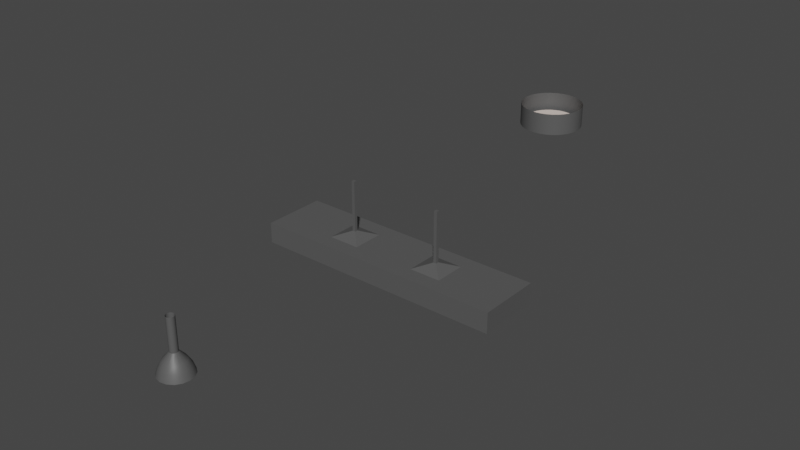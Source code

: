 # Source: fixtures.blend  (saved by Blender 3.4.6; exported with 4.5.12 LTS)
import bpy
from mathutils import Matrix  # noqa: F401  (used for matrix-valued properties, if any)

bpy.ops.wm.read_factory_settings(use_empty=True)
scene = bpy.context.scene
scene.name = 'Scene'

# ---- collections
col_collection = bpy.data.collections.new('Collection'); scene.collection.children.link(col_collection)

# ---- materials (node trees are filled in below, after node groups)
mat_base = bpy.data.materials.new('Base')
mat_base.use_transparent_shadow = False
mat_light = bpy.data.materials.new('Light')
mat_light.use_transparent_shadow = False

# ---- node groups
ng_auto_smooth = bpy.data.node_groups.new('Auto Smooth', 'GeometryNodeTree')
_s = ng_auto_smooth.interface.new_socket(name='Geometry', in_out='OUTPUT', socket_type='NodeSocketGeometry')
_s = ng_auto_smooth.interface.new_socket(name='Geometry', in_out='INPUT', socket_type='NodeSocketGeometry')
_s = ng_auto_smooth.interface.new_socket(name='Angle', in_out='INPUT', socket_type='NodeSocketFloat')
_s.subtype = 'ANGLE'
_s.min_value = 0.0
_s.max_value = 3.142
ng_auto_smooth.is_modifier = True
_N = ng_auto_smooth.nodes; _L = ng_auto_smooth.links
n0 = _N.new('NodeGroupOutput'); n0.name = 'Group Output'; n0.location = (480, -100)
n1 = _N.new('NodeGroupInput'); n1.name = 'Group Input'; n1.location = (-420, -300)
n2 = _N.new('NodeGroupInput'); n2.name = 'Group Input.001'; n2.location = (-60, -100)
n3 = _N.new('GeometryNodeSetShadeSmooth'); n3.name = 'Set Shade Smooth'; n3.location = (120, -100)
n3.domain = 'EDGE'
n4 = _N.new('GeometryNodeSetShadeSmooth'); n4.name = 'Set Shade Smooth.001'; n4.location = (300, -100)
n5 = _N.new('GeometryNodeInputMeshEdgeAngle'); n5.name = 'Edge Angle'; n5.location = (-420, -220)
n6 = _N.new('GeometryNodeInputEdgeSmooth'); n6.name = 'Is Edge Smooth'; n6.location = (-60, -160)
n7 = _N.new('GeometryNodeInputShadeSmooth'); n7.name = 'Is Face Smooth'; n7.location = (-240, -340)
n8 = _N.new('FunctionNodeBooleanMath'); n8.name = 'Boolean Math'; n8.location = (-60, -220)
n9 = _N.new('FunctionNodeCompare'); n9.name = 'Compare'; n9.location = (-240, -180)
n9.operation = 'LESS_EQUAL'
_L.new(n5.outputs[0], n9.inputs[0])
_L.new(n4.outputs[0], n0.inputs[0])
_L.new(n1.outputs[1], n9.inputs[1])
_L.new(n9.outputs[0], n8.inputs[0])
_L.new(n7.outputs[0], n8.inputs[1])
_L.new(n2.outputs[0], n3.inputs[0])
_L.new(n6.outputs[0], n3.inputs[1])
_L.new(n3.outputs[0], n4.inputs[0])
_L.new(n8.outputs[0], n3.inputs[2])
n0.is_active_output = True

# ---- material node trees
mat_base.use_nodes = True; mat_base.node_tree.nodes.clear()
_N = mat_base.node_tree.nodes; _L = mat_base.node_tree.links
n0 = _N.new('ShaderNodeBsdfPrincipled'); n0.name = 'Principled BSDF'; n0.location = (10, 300)
n0.distribution = 'GGX'
n0.subsurface_method = 'RANDOM_WALK_SKIN'
n0.inputs[0].default_value = (0.09656, 0.09656, 0.09656, 1.0)
n0.inputs[3].default_value = 1.45
n0.inputs[27].default_value = (0.0, 0.0, 0.0, 1.0)
n0.inputs[28].default_value = 1.0
n1 = _N.new('ShaderNodeOutputMaterial'); n1.name = 'Material Output'; n1.location = (300, 300)
_L.new(n0.outputs[0], n1.inputs[0])
n1.is_active_output = True
mat_light.use_nodes = True; mat_light.node_tree.nodes.clear()
_N = mat_light.node_tree.nodes; _L = mat_light.node_tree.links
n0 = _N.new('ShaderNodeBsdfPrincipled'); n0.name = 'Principled BSDF'; n0.location = (10, 300)
n0.distribution = 'GGX'
n0.subsurface_method = 'RANDOM_WALK_SKIN'
n0.inputs[0].default_value = (0.8, 0.6814, 0.6187, 1.0)
n0.inputs[3].default_value = 1.45
n0.inputs[27].default_value = (0.0, 0.0, 0.0, 1.0)
n0.inputs[28].default_value = 1.0
n1 = _N.new('ShaderNodeOutputMaterial'); n1.name = 'Material Output'; n1.location = (300, 300)
_L.new(n0.outputs[0], n1.inputs[0])
n1.is_active_output = True

# ---- world
world_world = bpy.data.worlds.new('World'); scene.world = world_world
world_world.use_nodes = True; world_world.node_tree.nodes.clear()
_N = world_world.node_tree.nodes; _L = world_world.node_tree.links
n0 = _N.new('ShaderNodeOutputWorld'); n0.name = 'World Output'; n0.location = (300, 300)
n1 = _N.new('ShaderNodeBackground'); n1.name = 'Background'; n1.location = (10, 300)
n1.inputs[0].default_value = (0.05088, 0.05088, 0.05088, 1.0)
_L.new(n1.outputs[0], n0.inputs[0])
n0.is_active_output = True
world_world.color = (0.05088, 0.05088, 0.05088)
world_world.use_sun_shadow = False
world_world.sun_shadow_jitter_overblur = 0.0

# ---- meshes
me_cylinder = bpy.data.meshes.new('Cylinder')
me_cylinder.from_pydata([(5.937e-09, 0.1038, -0.02726), (5.937e-09, 0.125, 0.05992), (0.02026, 0.1018, -0.02726), (0.02439, 0.1226, 0.05992), (0.03973, 0.09592, -0.02726), (0.04784, 0.1155, 0.05992), (0.05768, 0.08633, -0.02726), (0.06945, 0.1039, 0.05992), (0.07342, 0.07342, -0.02726), (0.08839, 0.08839, 0.05992), (0.08633, 0.05768, -0.02726), (0.1039, 0.06945, 0.05992), (0.09592, 0.03973, -0.02726), (0.1155, 0.04784, 0.05992), (0.1018, 0.02026, -0.02726), (0.1226, 0.02439, 0.05992), (0.1038, 4.657e-10, -0.02726), (0.125, 4.657e-10, 0.05992), (0.1018, -0.02026, -0.02726), (0.1226, -0.02439, 0.05992), (0.09592, -0.03973, -0.02726), (0.1155, -0.04784, 0.05992), (0.08633, -0.05768, -0.02726), (0.1039, -0.06945, 0.05992), (0.07342, -0.07342, -0.02726), (0.08839, -0.08839, 0.05992), (0.05768, -0.08633, -0.02726), (0.06945, -0.1039, 0.05992), (0.03973, -0.09592, -0.02726), (0.04784, -0.1155, 0.05992), (0.02026, -0.1018, -0.02726), (0.02439, -0.1226, 0.05992), (5.937e-09, -0.1038, -0.02726), (5.937e-09, -0.125, 0.05992), (-0.02026, -0.1018, -0.02726), (-0.02439, -0.1226, 0.05992), (-0.03973, -0.09592, -0.02726), (-0.04784, -0.1155, 0.05992), (-0.05768, -0.08633, -0.02726), (-0.06945, -0.1039, 0.05992), (-0.07342, -0.07342, -0.02726), (-0.08839, -0.08839, 0.05992), (-0.08633, -0.05768, -0.02726), (-0.1039, -0.06945, 0.05992), (-0.09592, -0.03973, -0.02726), (-0.1155, -0.04784, 0.05992), (-0.1018, -0.02026, -0.02726), (-0.1226, -0.02439, 0.05992), (-0.1038, 4.657e-10, -0.02726), (-0.125, 4.657e-10, 0.05992), (-0.1018, 0.02026, -0.02726), (-0.1226, 0.02439, 0.05992), (-0.09592, 0.03973, -0.02726), (-0.1155, 0.04784, 0.05992), (-0.08633, 0.05768, -0.02726), (-0.1039, 0.06945, 0.05992), (-0.07342, 0.07342, -0.02726), (-0.08839, 0.08839, 0.05992), (-0.05768, 0.08633, -0.02726), (-0.06945, 0.1039, 0.05992), (-0.03973, 0.09592, -0.02726), (-0.04784, 0.1155, 0.05992), (-0.02026, 0.1018, -0.02726), (-0.02439, 0.1226, 0.05992), (5.937e-09, 0.125, -0.02726), (0.02439, 0.1226, -0.02726), (0.04784, 0.1155, -0.02726), (0.06945, 0.1039, -0.02726), (0.08839, 0.08839, -0.02726), (0.1039, 0.06945, -0.02726), (0.1155, 0.04784, -0.02726), (0.1226, 0.02439, -0.02726), (0.125, 4.657e-10, -0.02726), (0.1226, -0.02439, -0.02726), (0.1155, -0.04784, -0.02726), (0.1039, -0.06945, -0.02726), (0.08839, -0.08839, -0.02726), (0.06945, -0.1039, -0.02726), (0.04784, -0.1155, -0.02726), (0.02439, -0.1226, -0.02726), (5.937e-09, -0.125, -0.02726), (-0.02439, -0.1226, -0.02726), (-0.04784, -0.1155, -0.02726), (-0.06945, -0.1039, -0.02726), (-0.08839, -0.08839, -0.02726), (-0.1039, -0.06945, -0.02726), (-0.1155, -0.04784, -0.02726), (-0.1226, -0.02439, -0.02726), (-0.125, 4.657e-10, -0.02726), (-0.1226, 0.02439, -0.02726), (-0.1155, 0.04784, -0.02726), (-0.1039, 0.06945, -0.02726), (-0.08839, 0.08839, -0.02726), (-0.06945, 0.1039, -0.02726), (-0.04784, 0.1155, -0.02726), (-0.02439, 0.1226, -0.02726), (5.541e-09, 0.1038, -0.007322), (0.02026, 0.1018, -0.007322), (0.03973, 0.09592, -0.007322), (0.05768, 0.08633, -0.007322), (0.07342, 0.07342, -0.007322), (0.08633, 0.05768, -0.007322), (0.09592, 0.03973, -0.007322), (0.1018, 0.02026, -0.007322), (0.1038, 4.657e-10, -0.007322), (0.1018, -0.02026, -0.007322), (0.09592, -0.03973, -0.007322), (0.08633, -0.05768, -0.007322), (0.07342, -0.07342, -0.007322), (0.05768, -0.08633, -0.007322), (0.03973, -0.09592, -0.007322), (0.02026, -0.1018, -0.007322), (5.541e-09, -0.1038, -0.007322), (-0.02026, -0.1018, -0.007322), (-0.03973, -0.09592, -0.007322), (-0.05768, -0.08633, -0.007322), (-0.07342, -0.07342, -0.007322), (-0.08633, -0.05768, -0.007322), (-0.09592, -0.03973, -0.007322), (-0.1018, -0.02026, -0.007322), (-0.1038, 4.657e-10, -0.007322), (-0.1018, 0.02026, -0.007322), (-0.09592, 0.03973, -0.007322), (-0.08633, 0.05768, -0.007322), (-0.07342, 0.07342, -0.007322), (-0.05768, 0.08633, -0.007322), (-0.03973, 0.09592, -0.007322), (-0.02026, 0.1018, -0.007322)], [], [(64, 1, 3, 65), (65, 3, 5, 66), (66, 5, 7, 67), (67, 7, 9, 68), (68, 9, 11, 69), (69, 11, 13, 70), (70, 13, 15, 71), (71, 15, 17, 72), (72, 17, 19, 73), (73, 19, 21, 74), (74, 21, 23, 75), (75, 23, 25, 76), (76, 25, 27, 77), (77, 27, 29, 78), (78, 29, 31, 79), (79, 31, 33, 80), (80, 33, 35, 81), (81, 35, 37, 82), (82, 37, 39, 83), (83, 39, 41, 84), (84, 41, 43, 85), (85, 43, 45, 86), (86, 45, 47, 87), (87, 47, 49, 88), (88, 49, 51, 89), (89, 51, 53, 90), (90, 53, 55, 91), (91, 55, 57, 92), (92, 57, 59, 93), (93, 59, 61, 94), (94, 61, 63, 95), (95, 63, 1, 64), (46, 48, 120, 119), (2, 0, 64, 65), (4, 2, 65, 66), (6, 4, 66, 67), (8, 6, 67, 68), (10, 8, 68, 69), (12, 10, 69, 70), (14, 12, 70, 71), (16, 14, 71, 72), (18, 16, 72, 73), (20, 18, 73, 74), (22, 20, 74, 75), (24, 22, 75, 76), (26, 24, 76, 77), (28, 26, 77, 78), (30, 28, 78, 79), (32, 30, 79, 80), (34, 32, 80, 81), (36, 34, 81, 82), (38, 36, 82, 83), (40, 38, 83, 84), (42, 40, 84, 85), (44, 42, 85, 86), (46, 44, 86, 87), (48, 46, 87, 88), (50, 48, 88, 89), (52, 50, 89, 90), (54, 52, 90, 91), (56, 54, 91, 92), (58, 56, 92, 93), (60, 58, 93, 94), (62, 60, 94, 95), (0, 62, 95, 64), (96, 97, 98, 99, 100, 101, 102, 103, 104, 105, 106, 107, 108, 109, 110, 111, 112, 113, 114, 115, 116, 117, 118, 119, 120, 121, 122, 123, 124, 125, 126, 127), (20, 22, 107, 106), (48, 50, 121, 120), (22, 24, 108, 107), (50, 52, 122, 121), (24, 26, 109, 108), (52, 54, 123, 122), (26, 28, 110, 109), (0, 2, 97, 96), (54, 56, 124, 123), (28, 30, 111, 110), (2, 4, 98, 97), (56, 58, 125, 124), (30, 32, 112, 111), (4, 6, 99, 98), (58, 60, 126, 125), (32, 34, 113, 112), (6, 8, 100, 99), (60, 62, 127, 126), (34, 36, 114, 113), (8, 10, 101, 100), (62, 0, 96, 127), (36, 38, 115, 114), (10, 12, 102, 101), (38, 40, 116, 115), (12, 14, 103, 102), (40, 42, 117, 116), (14, 16, 104, 103), (42, 44, 118, 117), (16, 18, 105, 104), (44, 46, 119, 118), (18, 20, 106, 105)])
me_cylinder.polygons.foreach_set('use_smooth', [True] * 97)
me_cylinder.polygons.foreach_set('material_index', [0, 0, 0, 0, 0, 0, 0, 0, 0, 0, 0, 0, 0, 0, 0, 0, 0, 0, 0, 0, 0, 0, 0, 0, 0, 0, 0, 0, 0, 0, 0, 0, 0, 0, 0, 0, 0, 0, 0, 0, 0, 0, 0, 0, 0, 0, 0, 0, 0, 0, 0, 0, 0, 0, 0, 0, 0, 0, 0, 0, 0, 0, 0, 0, 0, 1, 0, 0, 0, 0, 0, 0, 0, 0, 0, 0, 0, 0, 0, 0, 0, 0, 0, 0, 0, 0, 0, 0, 0, 0, 0, 0, 0, 0, 0, 0, 0])
_uv = me_cylinder.uv_layers.new(name='UVMap')
_uv.uv.foreach_set('vector', [1.0, 0.5, 1.0, 1.0, 0.9688, 1.0, 0.9688, 0.5, 0.9688, 0.5, 0.9688, 1.0, 0.9375, 1.0, 0.9375, 0.5, 0.9375, 0.5, 0.9375, 1.0, 0.9062, 1.0, 0.9062, 0.5, 0.9062, 0.5, 0.9062, 1.0, 0.875, 1.0, 0.875, 0.5, 0.875, 0.5, 0.875, 1.0, 0.8438, 1.0, 0.8438, 0.5, 0.8438, 0.5, 0.8438, 1.0, 0.8125, 1.0, 0.8125, 0.5, 0.8125, 0.5, 0.8125, 1.0, 0.7812, 1.0, 0.7812, 0.5, 0.7812, 0.5, 0.7812, 1.0, 0.75, 1.0, 0.75, 0.5, 0.75, 0.5, 0.75, 1.0, 0.7188, 1.0, 0.7188, 0.5, 0.7188, 0.5, 0.7188, 1.0, 0.6875, 1.0, 0.6875, 0.5, 0.6875, 0.5, 0.6875, 1.0, 0.6562, 1.0, 0.6562, 0.5, 0.6562, 0.5, 0.6562, 1.0, 0.625, 1.0, 0.625, 0.5, 0.625, 0.5, 0.625, 1.0, 0.5938, 1.0, 0.5938, 0.5, 0.5938, 0.5, 0.5938, 1.0, 0.5625, 1.0, 0.5625, 0.5, 0.5625, 0.5, 0.5625, 1.0, 0.5312, 1.0, 0.5312, 0.5, 0.5312, 0.5, 0.5312, 1.0, 0.5, 1.0, 0.5, 0.5, 0.5, 0.5, 0.5, 1.0, 0.4688, 1.0, 0.4688, 0.5, 0.4688, 0.5, 0.4688, 1.0, 0.4375, 1.0, 0.4375, 0.5, 0.4375, 0.5, 0.4375, 1.0, 0.4062, 1.0, 0.4062, 0.5, 0.4062, 0.5, 0.4062, 1.0, 0.375, 1.0, 0.375, 0.5, 0.375, 0.5, 0.375, 1.0, 0.3438, 1.0, 0.3438, 0.5, 0.3438, 0.5, 0.3438, 1.0, 0.3125, 1.0, 0.3125, 0.5, 0.3125, 0.5, 0.3125, 1.0, 0.2812, 1.0, 0.2812, 0.5, 0.2812, 0.5, 0.2812, 1.0, 0.25, 1.0, 0.25, 0.5, 0.25, 0.5, 0.25, 1.0, 0.2188, 1.0, 0.2188, 0.5, 0.2188, 0.5, 0.2188, 1.0, 0.1875, 1.0, 0.1875, 0.5, 0.1875, 0.5, 0.1875, 1.0, 0.1562, 1.0, 0.1562, 0.5, 0.1562, 0.5, 0.1562, 1.0, 0.125, 1.0, 0.125, 0.5, 0.125, 0.5, 0.125, 1.0, 0.09375, 1.0, 0.09375, 0.5, 0.09375, 0.5, 0.09375, 1.0, 0.0625, 1.0, 0.0625, 0.5, 0.0625, 0.5, 0.0625, 1.0, 0.03125, 1.0, 0.03125, 0.5, 0.03125, 0.5, 0.03125, 1.0, 0.0, 1.0, 0.0, 0.5, 0.5545, 0.2111, 0.5507, 0.25, 0.5507, 0.25, 0.5545, 0.2111, 0.7889, 0.4455, 0.75, 0.4493, 0.75, 0.49, 0.7968, 0.4854, 0.8263, 0.4342, 0.7889, 0.4455, 0.7968, 0.4854, 0.8418, 0.4717, 0.8608, 0.4157, 0.8263, 0.4342, 0.8418, 0.4717, 0.8833, 0.4496, 0.891, 0.391, 0.8608, 0.4157, 0.8833, 0.4496, 0.9197, 0.4197, 0.9157, 0.3608, 0.891, 0.391, 0.9197, 0.4197, 0.9496, 0.3833, 0.9342, 0.3263, 0.9157, 0.3608, 0.9496, 0.3833, 0.9717, 0.3418, 0.9455, 0.2889, 0.9342, 0.3263, 0.9717, 0.3418, 0.9854, 0.2968, 0.9493, 0.25, 0.9455, 0.2889, 0.9854, 0.2968, 0.99, 0.25, 0.9455, 0.2111, 0.9493, 0.25, 0.99, 0.25, 0.9854, 0.2032, 0.9342, 0.1737, 0.9455, 0.2111, 0.9854, 0.2032, 0.9717, 0.1582, 0.9157, 0.1392, 0.9342, 0.1737, 0.9717, 0.1582, 0.9496, 0.1167, 0.891, 0.109, 0.9157, 0.1392, 0.9496, 0.1167, 0.9197, 0.08029, 0.8608, 0.08425, 0.891, 0.109, 0.9197, 0.08029, 0.8833, 0.05045, 0.8263, 0.06583, 0.8608, 0.08425, 0.8833, 0.05045, 0.8418, 0.02827, 0.7889, 0.05448, 0.8263, 0.06583, 0.8418, 0.02827, 0.7968, 0.01461, 0.75, 0.05065, 0.7889, 0.05448, 0.7968, 0.01461, 0.75, 0.01, 0.7111, 0.05448, 0.75, 0.05065, 0.75, 0.01, 0.7032, 0.01461, 0.6737, 0.06583, 0.7111, 0.05448, 0.7032, 0.01461, 0.6582, 0.02827, 0.6392, 0.08425, 0.6737, 0.06583, 0.6582, 0.02827, 0.6167, 0.05045, 0.609, 0.109, 0.6392, 0.08425, 0.6167, 0.05045, 0.5803, 0.08029, 0.5843, 0.1392, 0.609, 0.109, 0.5803, 0.08029, 0.5504, 0.1167, 0.5658, 0.1737, 0.5843, 0.1392, 0.5504, 0.1167, 0.5283, 0.1582, 0.5545, 0.2111, 0.5658, 0.1737, 0.5283, 0.1582, 0.5146, 0.2032, 0.5507, 0.25, 0.5545, 0.2111, 0.5146, 0.2032, 0.51, 0.25, 0.5545, 0.2889, 0.5507, 0.25, 0.51, 0.25, 0.5146, 0.2968, 0.5658, 0.3263, 0.5545, 0.2889, 0.5146, 0.2968, 0.5283, 0.3418, 0.5843, 0.3608, 0.5658, 0.3263, 0.5283, 0.3418, 0.5504, 0.3833, 0.609, 0.391, 0.5843, 0.3608, 0.5504, 0.3833, 0.5803, 0.4197, 0.6392, 0.4157, 0.609, 0.391, 0.5803, 0.4197, 0.6167, 0.4496, 0.6737, 0.4342, 0.6392, 0.4157, 0.6167, 0.4496, 0.6582, 0.4717, 0.7111, 0.4455, 0.6737, 0.4342, 0.6582, 0.4717, 0.7032, 0.4854, 0.75, 0.4493, 0.7111, 0.4455, 0.7032, 0.4854, 0.75, 0.49, 0.75, 0.4493, 0.7889, 0.4455, 0.8263, 0.4342, 0.8608, 0.4157, 0.891, 0.391, 0.9157, 0.3608, 0.9342, 0.3263, 0.9455, 0.2889, 0.9493, 0.25, 0.9455, 0.2111, 0.9342, 0.1737, 0.9157, 0.1392, 0.891, 0.109, 0.8608, 0.08425, 0.8263, 0.06583, 0.7889, 0.05448, 0.75, 0.05065, 0.7111, 0.05448, 0.6737, 0.06583, 0.6392, 0.08425, 0.609, 0.109, 0.5843, 0.1392, 0.5658, 0.1737, 0.5545, 0.2111, 0.5507, 0.25, 0.5545, 0.2889, 0.5658, 0.3263, 0.5843, 0.3608, 0.609, 0.391, 0.6392, 0.4157, 0.6737, 0.4342, 0.7111, 0.4455, 0.9342, 0.1737, 0.9157, 0.1392, 0.9157, 0.1392, 0.9342, 0.1737, 0.5507, 0.25, 0.5545, 0.2889, 0.5545, 0.2889, 0.5507, 0.25, 0.9157, 0.1392, 0.891, 0.109, 0.891, 0.109, 0.9157, 0.1392, 0.5545, 0.2889, 0.5658, 0.3263, 0.5658, 0.3263, 0.5545, 0.2889, 0.891, 0.109, 0.8608, 0.08425, 0.8608, 0.08425, 0.891, 0.109, 0.5658, 0.3263, 0.5843, 0.3608, 0.5843, 0.3608, 0.5658, 0.3263, 0.8608, 0.08425, 0.8263, 0.06583, 0.8263, 0.06583, 0.8608, 0.08425, 0.75, 0.4493, 0.7889, 0.4455, 0.7889, 0.4455, 0.75, 0.4493, 0.5843, 0.3608, 0.609, 0.391, 0.609, 0.391, 0.5843, 0.3608, 0.8263, 0.06583, 0.7889, 0.05448, 0.7889, 0.05448, 0.8263, 0.06583, 0.7889, 0.4455, 0.8263, 0.4342, 0.8263, 0.4342, 0.7889, 0.4455, 0.609, 0.391, 0.6392, 0.4157, 0.6392, 0.4157, 0.609, 0.391, 0.7889, 0.05448, 0.75, 0.05065, 0.75, 0.05065, 0.7889, 0.05448, 0.8263, 0.4342, 0.8608, 0.4157, 0.8608, 0.4157, 0.8263, 0.4342, 0.6392, 0.4157, 0.6737, 0.4342, 0.6737, 0.4342, 0.6392, 0.4157, 0.75, 0.05065, 0.7111, 0.05448, 0.7111, 0.05448, 0.75, 0.05065, 0.8608, 0.4157, 0.891, 0.391, 0.891, 0.391, 0.8608, 0.4157, 0.6737, 0.4342, 0.7111, 0.4455, 0.7111, 0.4455, 0.6737, 0.4342, 0.7111, 0.05448, 0.6737, 0.06583, 0.6737, 0.06583, 0.7111, 0.05448, 0.891, 0.391, 0.9157, 0.3608, 0.9157, 0.3608, 0.891, 0.391, 0.7111, 0.4455, 0.75, 0.4493, 0.75, 0.4493, 0.7111, 0.4455, 0.6737, 0.06583, 0.6392, 0.08425, 0.6392, 0.08425, 0.6737, 0.06583, 0.9157, 0.3608, 0.9342, 0.3263, 0.9342, 0.3263, 0.9157, 0.3608, 0.6392, 0.08425, 0.609, 0.109, 0.609, 0.109, 0.6392, 0.08425, 0.9342, 0.3263, 0.9455, 0.2889, 0.9455, 0.2889, 0.9342, 0.3263, 0.609, 0.109, 0.5843, 0.1392, 0.5843, 0.1392, 0.609, 0.109, 0.9455, 0.2889, 0.9493, 0.25, 0.9493, 0.25, 0.9455, 0.2889, 0.5843, 0.1392, 0.5658, 0.1737, 0.5658, 0.1737, 0.5843, 0.1392, 0.9493, 0.25, 0.9455, 0.2111, 0.9455, 0.2111, 0.9493, 0.25, 0.5658, 0.1737, 0.5545, 0.2111, 0.5545, 0.2111, 0.5658, 0.1737, 0.9455, 0.2111, 0.9342, 0.1737, 0.9342, 0.1737, 0.9455, 0.2111])
me_cylinder.materials.append(mat_base)
me_cylinder.materials.append(mat_light)
me_cylinder.update()
me_cube_001 = bpy.data.meshes.new('Cube.001')
me_cube_001.from_pydata([(-0.4644, -0.08937, -0.2908), (-0.5, -0.125, -0.2092), (-0.4644, 0.08937, -0.2908), (-0.5, 0.125, -0.2092), (0.4644, -0.08937, -0.2908), (0.5, -0.125, -0.2092), (0.4644, 0.08937, -0.2908), (0.5, 0.125, -0.2092), (-0.5, 0.125, -0.2908), (-0.5, -0.125, -0.2908), (0.5, 0.125, -0.2908), (0.5, -0.125, -0.2908), (-0.4644, 0.08937, -0.274), (-0.4644, -0.08937, -0.274), (0.4644, 0.08937, -0.274), (0.4644, -0.08937, -0.274), (0.25, 0.125, -0.2908), (0.0, 0.125, -0.2908), (-0.25, 0.125, -0.2908), (-0.25, 0.125, -0.2092), (0.0, 0.125, -0.2092), (0.25, 0.125, -0.2092), (-0.25, -0.125, -0.2908), (0.0, -0.125, -0.2908), (0.25, -0.125, -0.2908), (0.25, -0.125, -0.2092), (0.0, -0.125, -0.2092), (-0.25, -0.125, -0.2092), (0.2322, 0.08937, -0.2908), (0.0, 0.08937, -0.2908), (-0.2322, 0.08937, -0.2908), (-0.2322, -0.08937, -0.2908), (0.0, -0.08937, -0.2908), (0.2322, -0.08937, -0.2908), (0.2322, 0.08937, -0.274), (0.0, 0.08937, -0.274), (-0.2322, 0.08937, -0.274), (-0.2322, -0.08937, -0.274), (0.0, -0.08937, -0.274), (0.2322, -0.08937, -0.274), (-0.5, 0.0, -0.2908), (-0.5, 0.0, -0.2092), (0.5, 0.0, -0.2908), (0.5, 0.0, -0.2092), (-0.4644, 0.0, -0.2908), (0.4644, 0.0, -0.2908), (-0.4644, 0.0, -0.274), (0.4644, 0.0, -0.274), (-0.2322, 0.0, -0.274), (0.0, 0.0, -0.274), (0.2322, 0.0, -0.274), (0.25, 0.0, -0.2092), (0.0, 0.0, -0.2092), (-0.25, 0.0, -0.2092), (-0.5, -0.0625, -0.2908), (0.5, -0.0625, -0.2092), (-0.4644, -0.04468, -0.2908), (-0.4644, -0.04468, -0.274), (-0.2322, -0.04468, -0.274), (0.0, -0.04468, -0.274), (0.2322, -0.04468, -0.274), (0.25, -0.0625, -0.2092), (0.0, -0.0625, -0.2092), (-0.25, -0.0625, -0.2092), (-0.5, -0.0625, -0.2092), (0.5, -0.0625, -0.2908), (0.4644, -0.04468, -0.2908), (0.4644, -0.04468, -0.274), (-0.5, 0.0625, -0.2092), (0.5, 0.0625, -0.2908), (0.4644, 0.04468, -0.2908), (0.4644, 0.04468, -0.274), (-0.5, 0.0625, -0.2908), (0.5, 0.0625, -0.2092), (-0.4644, 0.04468, -0.2908), (-0.4644, 0.04468, -0.274), (-0.2322, 0.04468, -0.274), (0.0, 0.04468, -0.274), (0.2322, 0.04468, -0.274), (0.25, 0.0625, -0.2092), (0.0, 0.0625, -0.2092), (-0.25, 0.0625, -0.2092), (-0.125, 0.125, -0.2908), (-0.125, 0.125, -0.2092), (-0.125, -0.125, -0.2908), (-0.125, -0.125, -0.2092), (-0.1161, 0.08937, -0.2908), (-0.1161, -0.08937, -0.2908), (-0.1161, 0.08937, -0.274), (-0.1161, -0.08937, -0.274), (-0.125, 0.0, -0.2092), (-0.1161, 0.0, -0.274), (-0.125, -0.0625, -0.2092), (-0.1161, -0.04468, -0.274), (-0.1161, 0.04468, -0.274), (-0.125, 0.0625, -0.2092), (0.125, 0.125, -0.2908), (0.125, 0.125, -0.2092), (0.125, -0.125, -0.2908), (0.125, -0.125, -0.2092), (0.1161, 0.08937, -0.2908), (0.1161, -0.08937, -0.2908), (0.1161, 0.08937, -0.274), (0.1161, -0.08937, -0.274), (0.125, 0.0, -0.2092), (0.1161, 0.0, -0.274), (0.125, -0.0625, -0.2092), (0.1161, -0.04468, -0.274), (0.1161, 0.04468, -0.274), (0.125, 0.0625, -0.2092), (0.1937, 0.00625, -0.1874), (0.1937, 0.0, -0.1874), (-0.1937, 0.00625, -0.1874), (-0.1937, 0.0, -0.1874), (0.1813, 0.0, -0.1874), (0.1937, -0.00625, -0.1874), (-0.1937, -0.00625, -0.1874), (0.1813, -0.00625, -0.1874), (0.1813, 0.00625, -0.1874), (-0.1813, 0.0, -0.1874), (-0.1813, -0.00625, -0.1874), (-0.1813, 0.00625, -0.1874), (0.1937, 0.00625, 0.01263), (0.1937, 0.0, 0.01263), (0.1937, -0.00625, 0.01263), (0.1813, -0.00625, 0.01263), (0.1813, 0.00625, 0.01263), (0.1813, 0.0, 0.01263), (-0.1937, 0.00625, 0.01263), (-0.1937, 0.0, 0.01263), (-0.1937, -0.00625, 0.01263), (-0.1813, -0.00625, 0.01263), (-0.1813, 0.00625, 0.01263), (-0.1813, 0.0, 0.01263)], [], [(72, 68, 3, 8), (16, 21, 7, 10), (65, 55, 5, 11), (22, 27, 1, 9), (31, 0, 13, 37), (63, 64, 1, 27), (56, 0, 9, 54), (30, 2, 8, 18), (70, 6, 10, 69), (33, 4, 11, 24), (60, 67, 15, 39), (28, 6, 14, 34), (66, 4, 15, 67), (74, 2, 12, 75), (2, 30, 36, 12), (86, 29, 35, 88), (100, 28, 34, 102), (57, 58, 37, 13), (93, 59, 38, 89), (107, 60, 39, 103), (0, 31, 22, 9), (87, 32, 23, 84), (101, 33, 24, 98), (6, 28, 16, 10), (100, 29, 17, 96), (86, 30, 18, 82), (55, 61, 25, 5), (106, 62, 26, 99), (92, 63, 27, 85), (4, 33, 39, 15), (101, 32, 38, 103), (87, 31, 37, 89), (11, 5, 25, 24), (98, 99, 26, 23), (84, 85, 27, 22), (8, 3, 19, 18), (82, 83, 20, 17), (96, 97, 21, 16), (104, 106, 117, 114), (109, 80, 52, 104), (73, 79, 51, 43), (108, 78, 50, 105), (94, 77, 49, 91), (75, 76, 48, 46), (56, 44, 46, 57), (70, 45, 47, 71), (78, 71, 47, 50), (66, 45, 42, 65), (74, 44, 40, 72), (81, 68, 41, 53), (69, 73, 43, 42), (54, 64, 41, 40), (9, 1, 64, 54), (4, 66, 65, 11), (0, 56, 57, 13), (53, 63, 116, 113), (104, 52, 62, 106), (43, 51, 61, 55), (105, 50, 60, 107), (91, 49, 59, 93), (46, 48, 58, 57), (45, 66, 67, 47), (50, 47, 67, 60), (44, 56, 54, 40), (53, 41, 64, 63), (42, 43, 55, 65), (10, 7, 73, 69), (19, 3, 68, 81), (2, 74, 72, 8), (34, 14, 71, 78), (6, 70, 71, 14), (12, 36, 76, 75), (88, 35, 77, 94), (102, 34, 78, 108), (7, 21, 79, 73), (97, 20, 80, 109), (83, 19, 81, 95), (44, 74, 75, 46), (45, 70, 69, 42), (40, 41, 68, 72), (20, 83, 95, 80), (36, 88, 94, 76), (48, 91, 93, 58), (52, 90, 92, 62), (76, 94, 91, 48), (80, 95, 90, 52), (18, 19, 83, 82), (23, 26, 85, 84), (32, 87, 89, 38), (62, 92, 85, 26), (29, 86, 82, 17), (31, 87, 84, 22), (58, 93, 89, 37), (30, 86, 88, 36), (21, 97, 109, 79), (35, 102, 108, 77), (49, 105, 107, 59), (81, 53, 113, 112), (77, 108, 105, 49), (92, 90, 119, 120), (17, 20, 97, 96), (24, 25, 99, 98), (33, 101, 103, 39), (61, 106, 99, 25), (28, 100, 96, 16), (32, 101, 98, 23), (59, 107, 103, 38), (29, 100, 102, 35), (114, 117, 125, 127), (118, 114, 127, 126), (127, 125, 124, 123, 122, 126), (110, 118, 126, 122), (51, 79, 110, 111), (79, 109, 118, 110), (90, 95, 121, 119), (61, 51, 111, 115), (109, 104, 114, 118), (106, 61, 115, 117), (95, 81, 112, 121), (63, 92, 120, 116), (112, 113, 129, 128), (111, 110, 122, 123), (117, 115, 124, 125), (115, 111, 123, 124), (132, 128, 129, 130, 131, 133), (120, 119, 133, 131), (116, 120, 131, 130), (113, 116, 130, 129), (119, 121, 132, 133), (121, 112, 128, 132)])
me_cube_001.polygons.foreach_set('material_index', [0, 0, 0, 0, 0, 0, 0, 0, 0, 0, 1, 0, 0, 0, 0, 0, 0, 1, 1, 1, 0, 0, 0, 0, 0, 0, 0, 0, 0, 0, 0, 0, 0, 0, 0, 0, 0, 0, 0, 0, 0, 1, 1, 1, 0, 0, 1, 0, 0, 0, 0, 0, 0, 0, 0, 0, 0, 0, 1, 1, 1, 0, 1, 0, 0, 0, 0, 0, 0, 1, 0, 1, 1, 1, 0, 0, 0, 0, 0, 0, 0, 1, 1, 0, 1, 0, 0, 0, 0, 0, 0, 0, 1, 0, 0, 1, 1, 0, 1, 0, 0, 0, 0, 0, 0, 0, 1, 0, 0, 0, 0, 0, 0, 0, 0, 0, 0, 0, 0, 0, 0, 0, 0, 0, 0, 0, 0, 0, 0, 0])
_uv = me_cube_001.uv_layers.new(name='UVMap')
_uv.uv.foreach_set('vector', [0.375, 0.1875, 0.625, 0.1875, 0.625, 0.25, 0.375, 0.25, 0.375, 0.4375, 0.625, 0.4375, 0.625, 0.5, 0.375, 0.5, 0.375, 0.6875, 0.625, 0.6875, 0.625, 0.75, 0.375, 0.75, 0.375, 0.9375, 0.625, 0.9375, 0.625, 1.0, 0.375, 1.0, 0.192, 0.7144, 0.1339, 0.7144, 0.1339, 0.7144, 0.192, 0.7144, 0.8125, 0.6875, 0.875, 0.6875, 0.875, 0.75, 0.8125, 0.75, 0.1339, 0.6697, 0.1339, 0.7144, 0.125, 0.75, 0.125, 0.6875, 0.192, 0.5356, 0.1339, 0.5356, 0.125, 0.5, 0.1875, 0.5, 0.3661, 0.5803, 0.3661, 0.5356, 0.375, 0.5, 0.375, 0.5625, 0.308, 0.7144, 0.3661, 0.7144, 0.375, 0.75, 0.3125, 0.75, 0.308, 0.6697, 0.3661, 0.6697, 0.3661, 0.7144, 0.308, 0.7144, 0.308, 0.5356, 0.3661, 0.5356, 0.3661, 0.5356, 0.308, 0.5356, 0.3661, 0.6697, 0.3661, 0.7144, 0.3661, 0.7144, 0.3661, 0.6697, 0.1339, 0.5803, 0.1339, 0.5356, 0.1339, 0.5356, 0.1339, 0.5803, 0.1339, 0.5356, 0.192, 0.5356, 0.192, 0.5356, 0.1339, 0.5356, 0.221, 0.5356, 0.25, 0.5356, 0.25, 0.5356, 0.221, 0.5356, 0.279, 0.5356, 0.308, 0.5356, 0.308, 0.5356, 0.279, 0.5356, 0.1339, 0.6697, 0.192, 0.6697, 0.192, 0.7144, 0.1339, 0.7144, 0.221, 0.6697, 0.25, 0.6697, 0.25, 0.7144, 0.221, 0.7144, 0.279, 0.6697, 0.308, 0.6697, 0.308, 0.7144, 0.279, 0.7144, 0.1339, 0.7144, 0.192, 0.7144, 0.1875, 0.75, 0.125, 0.75, 0.221, 0.7144, 0.25, 0.7144, 0.25, 0.75, 0.2188, 0.75, 0.279, 0.7144, 0.308, 0.7144, 0.3125, 0.75, 0.2812, 0.75, 0.3661, 0.5356, 0.308, 0.5356, 0.3125, 0.5, 0.375, 0.5, 0.279, 0.5356, 0.25, 0.5356, 0.25, 0.5, 0.2812, 0.5, 0.221, 0.5356, 0.192, 0.5356, 0.1875, 0.5, 0.2188, 0.5, 0.625, 0.6875, 0.6875, 0.6875, 0.6875, 0.75, 0.625, 0.75, 0.7188, 0.6875, 0.75, 0.6875, 0.75, 0.75, 0.7188, 0.75, 0.7812, 0.6875, 0.8125, 0.6875, 0.8125, 0.75, 0.7812, 0.75, 0.3661, 0.7144, 0.308, 0.7144, 0.308, 0.7144, 0.3661, 0.7144, 0.279, 0.7144, 0.25, 0.7144, 0.25, 0.7144, 0.279, 0.7144, 0.221, 0.7144, 0.192, 0.7144, 0.192, 0.7144, 0.221, 0.7144, 0.375, 0.75, 0.625, 0.75, 0.625, 0.8125, 0.375, 0.8125, 0.375, 0.8438, 0.625, 0.8438, 0.625, 0.875, 0.375, 0.875, 0.375, 0.9062, 0.625, 0.9062, 0.625, 0.9375, 0.375, 0.9375, 0.375, 0.25, 0.625, 0.25, 0.625, 0.3125, 0.375, 0.3125, 0.375, 0.3438, 0.625, 0.3438, 0.625, 0.375, 0.375, 0.375, 0.375, 0.4062, 0.625, 0.4062, 0.625, 0.4375, 0.375, 0.4375, 0.7188, 0.625, 0.7188, 0.6875, 0.7188, 0.6875, 0.7188, 0.625, 0.7188, 0.5625, 0.75, 0.5625, 0.75, 0.625, 0.7188, 0.625, 0.625, 0.5625, 0.6875, 0.5625, 0.6875, 0.625, 0.625, 0.625, 0.279, 0.5803, 0.308, 0.5803, 0.308, 0.625, 0.279, 0.625, 0.221, 0.5803, 0.25, 0.5803, 0.25, 0.625, 0.221, 0.625, 0.1339, 0.5803, 0.192, 0.5803, 0.192, 0.625, 0.1339, 0.625, 0.1339, 0.6697, 0.1339, 0.625, 0.1339, 0.625, 0.1339, 0.6697, 0.3661, 0.5803, 0.3661, 0.625, 0.3661, 0.625, 0.3661, 0.5803, 0.308, 0.5803, 0.3661, 0.5803, 0.3661, 0.625, 0.308, 0.625, 0.3661, 0.6697, 0.3661, 0.625, 0.375, 0.625, 0.375, 0.6875, 0.1339, 0.5803, 0.1339, 0.625, 0.125, 0.625, 0.125, 0.5625, 0.8125, 0.5625, 0.875, 0.5625, 0.875, 0.625, 0.8125, 0.625, 0.375, 0.5625, 0.625, 0.5625, 0.625, 0.625, 0.375, 0.625, 0.375, 0.0625, 0.625, 0.0625, 0.625, 0.125, 0.375, 0.125, 0.375, 0.0, 0.625, 0.0, 0.625, 0.0625, 0.375, 0.0625, 0.3661, 0.7144, 0.3661, 0.6697, 0.375, 0.6875, 0.375, 0.75, 0.1339, 0.7144, 0.1339, 0.6697, 0.1339, 0.6697, 0.1339, 0.7144, 0.8125, 0.625, 0.8125, 0.6875, 0.8125, 0.6875, 0.8125, 0.625, 0.7188, 0.625, 0.75, 0.625, 0.75, 0.6875, 0.7188, 0.6875, 0.625, 0.625, 0.6875, 0.625, 0.6875, 0.6875, 0.625, 0.6875, 0.279, 0.625, 0.308, 0.625, 0.308, 0.6697, 0.279, 0.6697, 0.221, 0.625, 0.25, 0.625, 0.25, 0.6697, 0.221, 0.6697, 0.1339, 0.625, 0.192, 0.625, 0.192, 0.6697, 0.1339, 0.6697, 0.3661, 0.625, 0.3661, 0.6697, 0.3661, 0.6697, 0.3661, 0.625, 0.308, 0.625, 0.3661, 0.625, 0.3661, 0.6697, 0.308, 0.6697, 0.1339, 0.625, 0.1339, 0.6697, 0.125, 0.6875, 0.125, 0.625, 0.8125, 0.625, 0.875, 0.625, 0.875, 0.6875, 0.8125, 0.6875, 0.375, 0.625, 0.625, 0.625, 0.625, 0.6875, 0.375, 0.6875, 0.375, 0.5, 0.625, 0.5, 0.625, 0.5625, 0.375, 0.5625, 0.8125, 0.5, 0.875, 0.5, 0.875, 0.5625, 0.8125, 0.5625, 0.1339, 0.5356, 0.1339, 0.5803, 0.125, 0.5625, 0.125, 0.5, 0.308, 0.5356, 0.3661, 0.5356, 0.3661, 0.5803, 0.308, 0.5803, 0.3661, 0.5356, 0.3661, 0.5803, 0.3661, 0.5803, 0.3661, 0.5356, 0.1339, 0.5356, 0.192, 0.5356, 0.192, 0.5803, 0.1339, 0.5803, 0.221, 0.5356, 0.25, 0.5356, 0.25, 0.5803, 0.221, 0.5803, 0.279, 0.5356, 0.308, 0.5356, 0.308, 0.5803, 0.279, 0.5803, 0.625, 0.5, 0.6875, 0.5, 0.6875, 0.5625, 0.625, 0.5625, 0.7188, 0.5, 0.75, 0.5, 0.75, 0.5625, 0.7188, 0.5625, 0.7812, 0.5, 0.8125, 0.5, 0.8125, 0.5625, 0.7812, 0.5625, 0.1339, 0.625, 0.1339, 0.5803, 0.1339, 0.5803, 0.1339, 0.625, 0.3661, 0.625, 0.3661, 0.5803, 0.375, 0.5625, 0.375, 0.625, 0.375, 0.125, 0.625, 0.125, 0.625, 0.1875, 0.375, 0.1875, 0.75, 0.5, 0.7812, 0.5, 0.7812, 0.5625, 0.75, 0.5625, 0.192, 0.5356, 0.221, 0.5356, 0.221, 0.5803, 0.192, 0.5803, 0.192, 0.625, 0.221, 0.625, 0.221, 0.6697, 0.192, 0.6697, 0.75, 0.625, 0.7812, 0.625, 0.7812, 0.6875, 0.75, 0.6875, 0.192, 0.5803, 0.221, 0.5803, 0.221, 0.625, 0.192, 0.625, 0.75, 0.5625, 0.7812, 0.5625, 0.7812, 0.625, 0.75, 0.625, 0.375, 0.3125, 0.625, 0.3125, 0.625, 0.3438, 0.375, 0.3438, 0.375, 0.875, 0.625, 0.875, 0.625, 0.9062, 0.375, 0.9062, 0.25, 0.7144, 0.221, 0.7144, 0.221, 0.7144, 0.25, 0.7144, 0.75, 0.6875, 0.7812, 0.6875, 0.7812, 0.75, 0.75, 0.75, 0.25, 0.5356, 0.221, 0.5356, 0.2188, 0.5, 0.25, 0.5, 0.192, 0.7144, 0.221, 0.7144, 0.2188, 0.75, 0.1875, 0.75, 0.192, 0.6697, 0.221, 0.6697, 0.221, 0.7144, 0.192, 0.7144, 0.192, 0.5356, 0.221, 0.5356, 0.221, 0.5356, 0.192, 0.5356, 0.6875, 0.5, 0.7188, 0.5, 0.7188, 0.5625, 0.6875, 0.5625, 0.25, 0.5356, 0.279, 0.5356, 0.279, 0.5803, 0.25, 0.5803, 0.25, 0.625, 0.279, 0.625, 0.279, 0.6697, 0.25, 0.6697, 0.8125, 0.5625, 0.8125, 0.625, 0.8125, 0.625, 0.8125, 0.5625, 0.25, 0.5803, 0.279, 0.5803, 0.279, 0.625, 0.25, 0.625, 0.7812, 0.6875, 0.7812, 0.625, 0.7812, 0.625, 0.7812, 0.6875, 0.375, 0.375, 0.625, 0.375, 0.625, 0.4062, 0.375, 0.4062, 0.375, 0.8125, 0.625, 0.8125, 0.625, 0.8438, 0.375, 0.8438, 0.308, 0.7144, 0.279, 0.7144, 0.279, 0.7144, 0.308, 0.7144, 0.6875, 0.6875, 0.7188, 0.6875, 0.7188, 0.75, 0.6875, 0.75, 0.308, 0.5356, 0.279, 0.5356, 0.2812, 0.5, 0.3125, 0.5, 0.25, 0.7144, 0.279, 0.7144, 0.2812, 0.75, 0.25, 0.75, 0.25, 0.6697, 0.279, 0.6697, 0.279, 0.7144, 0.25, 0.7144, 0.25, 0.5356, 0.279, 0.5356, 0.279, 0.5356, 0.25, 0.5356, 0.7188, 0.625, 0.7188, 0.6875, 0.7188, 0.6875, 0.7188, 0.625, 0.7188, 0.5625, 0.7188, 0.625, 0.7188, 0.625, 0.7188, 0.5625, 0.7188, 0.625, 0.7188, 0.6875, 0.6875, 0.6875, 0.6875, 0.625, 0.6875, 0.5625, 0.7188, 0.5625, 0.6875, 0.5625, 0.7188, 0.5625, 0.7188, 0.5625, 0.6875, 0.5625, 0.6875, 0.625, 0.6875, 0.5625, 0.6875, 0.5625, 0.6875, 0.625, 0.6875, 0.5625, 0.7188, 0.5625, 0.7188, 0.5625, 0.6875, 0.5625, 0.7812, 0.625, 0.7812, 0.5625, 0.7812, 0.5625, 0.7812, 0.625, 0.6875, 0.6875, 0.6875, 0.625, 0.6875, 0.625, 0.6875, 0.6875, 0.7188, 0.5625, 0.7188, 0.625, 0.7188, 0.625, 0.7188, 0.5625, 0.7188, 0.6875, 0.6875, 0.6875, 0.6875, 0.6875, 0.7188, 0.6875, 0.7812, 0.5625, 0.8125, 0.5625, 0.8125, 0.5625, 0.7812, 0.5625, 0.8125, 0.6875, 0.7812, 0.6875, 0.7812, 0.6875, 0.8125, 0.6875, 0.8125, 0.5625, 0.8125, 0.625, 0.8125, 0.625, 0.8125, 0.5625, 0.6875, 0.625, 0.6875, 0.5625, 0.6875, 0.5625, 0.6875, 0.625, 0.7188, 0.6875, 0.6875, 0.6875, 0.6875, 0.6875, 0.7188, 0.6875, 0.6875, 0.6875, 0.6875, 0.625, 0.6875, 0.625, 0.6875, 0.6875, 0.7812, 0.5625, 0.8125, 0.5625, 0.8125, 0.625, 0.8125, 0.6875, 0.7812, 0.6875, 0.7812, 0.625, 0.7812, 0.6875, 0.7812, 0.625, 0.7812, 0.625, 0.7812, 0.6875, 0.8125, 0.6875, 0.7812, 0.6875, 0.7812, 0.6875, 0.8125, 0.6875, 0.8125, 0.625, 0.8125, 0.6875, 0.8125, 0.6875, 0.8125, 0.625, 0.7812, 0.625, 0.7812, 0.5625, 0.7812, 0.5625, 0.7812, 0.625, 0.7812, 0.5625, 0.8125, 0.5625, 0.8125, 0.5625, 0.7812, 0.5625])
me_cube_001.materials.append(mat_base)
me_cube_001.materials.append(mat_light)
me_cube_001.update()
me_circle_001 = bpy.data.meshes.new('Circle.001')
me_circle_001.from_pydata([(9.902e-10, 0.01494, 0.0), (-0.005718, 0.01381, 0.0), (-0.01057, 0.01057, 0.0), (-0.01381, 0.005718, 0.0), (-0.01494, -7.922e-10, 0.0), (-0.01381, -0.005718, 0.0), (-0.01057, -0.01057, 0.0), (-0.005718, -0.01381, 0.0), (9.902e-10, -0.01494, 0.0), (0.005718, -0.01381, 0.0), (0.01057, -0.01057, 0.0), (0.01381, -0.005718, 0.0), (0.01494, -7.922e-10, 0.0), (0.01381, 0.005718, 0.0), (0.01057, 0.01057, 0.0), (0.005718, 0.01381, 0.0), (9.902e-10, 0.01494, -0.1224), (-0.005718, 0.01381, -0.1224), (-0.01057, 0.01057, -0.1224), (-0.01381, 0.005718, -0.1224), (-0.01494, -7.922e-10, -0.1224), (-0.01381, -0.005718, -0.1224), (-0.01057, -0.01057, -0.1224), (-0.005718, -0.01381, -0.1224), (9.902e-10, -0.01494, -0.1224), (0.005718, -0.01381, -0.1224), (0.01057, -0.01057, -0.1224), (0.01381, -0.005718, -0.1224), (0.01494, -7.922e-10, -0.1224), (0.01381, 0.005718, -0.1224), (0.01057, 0.01057, -0.1224), (0.005718, 0.01381, -0.1224), (-1.031e-09, 0.06216, -0.1999), (-0.02379, 0.05743, -0.1999), (-0.04396, 0.04396, -0.1999), (-0.05743, 0.02379, -0.1999), (-0.06216, 1.119e-09, -0.1999), (-0.05743, -0.02379, -0.1999), (-0.04396, -0.04396, -0.1999), (-0.02379, -0.05743, -0.1999), (-1.031e-09, -0.06216, -0.1999), (0.02379, -0.05743, -0.1999), (0.04396, -0.04396, -0.1999), (0.05743, -0.02379, -0.1999), (0.06216, 1.119e-09, -0.1999), (0.05743, 0.02379, -0.1999), (0.04396, 0.04396, -0.1999), (0.02379, 0.05743, -0.1999), (-2.613e-10, 0.04686, -0.1999), (-0.01793, 0.04329, -0.1999), (-0.03313, 0.03313, -0.1999), (-0.04329, 0.01793, -0.1999), (-0.04686, 4.996e-10, -0.1999), (-0.04329, -0.01793, -0.1999), (-0.03313, -0.03313, -0.1999), (-0.01793, -0.04329, -0.1999), (-2.613e-10, -0.04686, -0.1999), (0.01793, -0.04329, -0.1999), (0.03313, -0.03313, -0.1999), (0.04329, -0.01793, -0.1999), (0.04686, 4.996e-10, -0.1999), (0.04329, 0.01793, -0.1999), (0.03313, 0.03313, -0.1999), (0.01793, 0.04329, -0.1999), (-2.613e-10, 0.04686, -0.1835), (-0.01793, 0.04329, -0.1835), (-0.03313, 0.03313, -0.1835), (-0.04329, 0.01793, -0.1835), (-0.04686, 4.996e-10, -0.1835), (-0.04329, -0.01793, -0.1835), (-0.03313, -0.03313, -0.1835), (-0.01793, -0.04329, -0.1835), (-2.613e-10, -0.04686, -0.1835), (0.01793, -0.04329, -0.1835), (0.03313, -0.03313, -0.1835), (0.04329, -0.01793, -0.1835), (0.04686, 4.996e-10, -0.1835), (0.04329, 0.01793, -0.1835), (0.03313, 0.03313, -0.1835), (0.01793, 0.04329, -0.1835), (-0.03798, 0.03798, -0.1737), (-0.02879, 0.02879, -0.1512), (-0.03762, 0.01558, -0.1512), (-0.04962, 0.02055, -0.1737), (0.03798, -0.03798, -0.1737), (0.02879, -0.02879, -0.1512), (0.03762, -0.01558, -0.1512), (0.04962, -0.02055, -0.1737), (-0.04072, -4.702e-11, -0.1512), (-0.05371, 5.064e-10, -0.1737), (0.04072, -4.702e-11, -0.1512), (0.05371, 5.064e-10, -0.1737), (-0.03762, -0.01558, -0.1512), (-0.04962, -0.02055, -0.1737), (0.03762, 0.01558, -0.1512), (0.04962, 0.02055, -0.1737), (-0.02879, -0.02879, -0.1512), (-0.03798, -0.03798, -0.1737), (0.02879, 0.02879, -0.1512), (0.03798, 0.03798, -0.1737), (-0.01558, -0.03762, -0.1512), (-0.02055, -0.04962, -0.1737), (0.01558, 0.03762, -0.1512), (0.02055, 0.04962, -0.1737), (3.588e-11, -0.04072, -0.1512), (-5.34e-10, -0.05371, -0.1737), (-5.34e-10, 0.05371, -0.1737), (3.588e-11, 0.04072, -0.1512), (-0.01558, 0.03762, -0.1512), (-0.02055, 0.04962, -0.1737), (0.01558, -0.03762, -0.1512), (0.02055, -0.04962, -0.1737)], [], [(4, 3, 19, 20), (12, 11, 27, 28), (5, 4, 20, 21), (13, 12, 28, 29), (6, 5, 21, 22), (14, 13, 29, 30), (7, 6, 22, 23), (15, 14, 30, 31), (8, 7, 23, 24), (1, 0, 16, 17), (0, 15, 31, 16), (9, 8, 24, 25), (2, 1, 17, 18), (10, 9, 25, 26), (3, 2, 18, 19), (11, 10, 26, 27), (18, 17, 108, 81), (26, 25, 110, 85), (84, 111, 41, 42), (21, 20, 88, 92), (29, 28, 90, 94), (22, 21, 92, 96), (30, 29, 94, 98), (23, 22, 96, 100), (31, 30, 98, 102), (24, 23, 100, 104), (16, 31, 102, 107), (17, 16, 107, 108), (25, 24, 104, 110), (109, 106, 32, 33), (19, 18, 81, 82), (27, 26, 85, 86), (40, 39, 55, 56), (33, 32, 48, 49), (32, 47, 63, 48), (41, 40, 56, 57), (34, 33, 49, 50), (42, 41, 57, 58), (35, 34, 50, 51), (43, 42, 58, 59), (36, 35, 51, 52), (44, 43, 59, 60), (37, 36, 52, 53), (45, 44, 60, 61), (38, 37, 53, 54), (46, 45, 61, 62), (39, 38, 54, 55), (47, 46, 62, 63), (61, 60, 76, 77), (54, 53, 69, 70), (62, 61, 77, 78), (55, 54, 70, 71), (63, 62, 78, 79), (56, 55, 71, 72), (49, 48, 64, 65), (48, 63, 79, 64), (57, 56, 72, 73), (50, 49, 65, 66), (58, 57, 73, 74), (51, 50, 66, 67), (59, 58, 74, 75), (52, 51, 67, 68), (60, 59, 75, 76), (53, 52, 68, 69), (65, 64, 79, 78, 77, 76, 75, 74, 73, 72, 71, 70, 69, 68, 67, 66), (28, 27, 86, 90), (20, 19, 82, 88), (111, 105, 40, 41), (106, 103, 47, 32), (105, 101, 39, 40), (103, 99, 46, 47), (101, 97, 38, 39), (99, 95, 45, 46), (97, 93, 37, 38), (95, 91, 44, 45), (93, 89, 36, 37), (91, 87, 43, 44), (89, 83, 35, 36), (87, 84, 42, 43), (83, 80, 34, 35), (111, 84, 85, 110), (109, 80, 81, 108), (105, 111, 110, 104), (103, 106, 107, 102), (106, 109, 108, 107), (101, 105, 104, 100), (99, 103, 102, 98), (97, 101, 100, 96), (95, 99, 98, 94), (93, 97, 96, 92), (91, 95, 94, 90), (89, 93, 92, 88), (87, 91, 90, 86), (83, 89, 88, 82), (84, 87, 86, 85), (80, 83, 82, 81), (80, 109, 33, 34)])
me_circle_001.polygons.foreach_set('use_smooth', [True] * 97)
me_circle_001.polygons.foreach_set('material_index', [0, 0, 0, 0, 0, 0, 0, 0, 0, 0, 0, 0, 0, 0, 0, 0, 0, 0, 0, 0, 0, 0, 0, 0, 0, 0, 0, 0, 0, 0, 0, 0, 0, 0, 0, 0, 0, 0, 0, 0, 0, 0, 0, 0, 0, 0, 0, 0, 0, 0, 0, 0, 0, 0, 0, 0, 0, 0, 0, 0, 0, 0, 0, 0, 1, 0, 0, 0, 0, 0, 0, 0, 0, 0, 0, 0, 0, 0, 0, 0, 0, 0, 0, 0, 0, 0, 0, 0, 0, 0, 0, 0, 0, 0, 0, 0, 0])
_uv = me_circle_001.uv_layers.new(name='UVMap')
_uv.uv.foreach_set('vector', [0.0, 0.0, 0.0, 0.0, 0.0, 0.0, 0.0, 0.0, 0.0, 0.0, 0.0, 0.0, 0.0, 0.0, 0.0, 0.0, 0.0, 0.0, 0.0, 0.0, 0.0, 0.0, 0.0, 0.0, 0.0, 0.0, 0.0, 0.0, 0.0, 0.0, 0.0, 0.0, 0.0, 0.0, 0.0, 0.0, 0.0, 0.0, 0.0, 0.0, 0.0, 0.0, 0.0, 0.0, 0.0, 0.0, 0.0, 0.0, 0.0, 0.0, 0.0, 0.0, 0.0, 0.0, 0.0, 0.0, 0.0, 0.0, 0.0, 0.0, 0.0, 0.0, 0.0, 0.0, 0.0, 0.0, 0.0, 0.0, 0.0, 0.0, 0.0, 0.0, 0.0, 0.0, 0.0, 0.0, 0.0, 0.0, 0.0, 0.0, 0.0, 0.0, 0.0, 0.0, 0.0, 0.0, 0.0, 0.0, 0.0, 0.0, 0.0, 0.0, 0.0, 0.0, 0.0, 0.0, 0.0, 0.0, 0.0, 0.0, 0.0, 0.0, 0.0, 0.0, 0.0, 0.0, 0.0, 0.0, 0.0, 0.0, 0.0, 0.0, 0.0, 0.0, 0.0, 0.0, 0.0, 0.0, 0.0, 0.0, 0.0, 0.0, 0.0, 0.0, 0.0, 0.0, 0.0, 0.0, 0.0, 0.0, 0.0, 0.0, 0.0, 0.0, 0.0, 0.0, 0.0, 0.0, 0.0, 0.0, 0.0, 0.0, 0.0, 0.0, 0.0, 0.0, 0.0, 0.0, 0.0, 0.0, 0.0, 0.0, 0.0, 0.0, 0.0, 0.0, 0.0, 0.0, 0.0, 0.0, 0.0, 0.0, 0.0, 0.0, 0.0, 0.0, 0.0, 0.0, 0.0, 0.0, 0.0, 0.0, 0.0, 0.0, 0.0, 0.0, 0.0, 0.0, 0.0, 0.0, 0.0, 0.0, 0.0, 0.0, 0.0, 0.0, 0.0, 0.0, 0.0, 0.0, 0.0, 0.0, 0.0, 0.0, 0.0, 0.0, 0.0, 0.0, 0.0, 0.0, 0.0, 0.0, 0.0, 0.0, 0.0, 0.0, 0.0, 0.0, 0.0, 0.0, 0.0, 0.0, 0.0, 0.0, 0.0, 0.0, 0.0, 0.0, 0.0, 0.0, 0.0, 0.0, 0.0, 0.0, 0.0, 0.0, 0.0, 0.0, 0.0, 0.0, 0.0, 0.0, 0.0, 0.0, 0.0, 0.0, 0.0, 0.0, 0.0, 0.0, 0.0, 0.0, 0.0, 0.0, 0.0, 0.0, 0.0, 0.0, 0.0, 0.0, 0.0, 0.0, 0.0, 0.0, 0.0, 0.0, 0.0, 0.0, 0.0, 0.0, 0.0, 0.0, 0.0, 0.0, 0.0, 0.0, 0.0, 0.0, 0.0, 0.0, 0.0, 0.0, 0.0, 0.0, 0.0, 0.0, 0.0, 0.0, 0.0, 0.0, 0.0, 0.0, 0.0, 0.0, 0.0, 0.0, 0.0, 0.0, 0.0, 0.0, 0.0, 0.0, 0.0, 0.0, 0.0, 0.0, 0.0, 0.0, 0.0, 0.0, 0.0, 0.0, 0.0, 0.0, 0.0, 0.0, 0.0, 0.0, 0.0, 0.0, 0.0, 0.0, 0.0, 0.0, 0.0, 0.0, 0.0, 0.0, 0.0, 0.0, 0.0, 0.0, 0.0, 0.0, 0.0, 0.0, 0.0, 0.0, 0.0, 0.0, 0.0, 0.0, 0.0, 0.0, 0.0, 0.0, 0.0, 0.0, 0.0, 0.0, 0.0, 0.0, 0.0, 0.0, 0.0, 0.0, 0.0, 0.0, 0.0, 0.0, 0.0, 0.0, 0.0, 0.0, 0.0, 0.0, 0.0, 0.0, 0.0, 0.0, 0.0, 0.0, 0.0, 0.0, 0.0, 0.0, 0.0, 0.0, 0.0, 0.0, 0.0, 0.0, 0.0, 0.0, 0.0, 0.0, 0.0, 0.0, 0.0, 0.0, 0.0, 0.0, 0.0, 0.0, 0.0, 0.0, 0.0, 0.0, 0.0, 0.0, 0.0, 0.0, 0.0, 0.0, 0.0, 0.0, 0.0, 0.0, 0.0, 0.0, 0.0, 0.0, 0.0, 0.0, 0.0, 0.0, 0.0, 0.0, 0.0, 0.0, 0.0, 0.0, 0.0, 0.0, 0.0, 0.0, 0.0, 0.0, 0.0, 0.0, 0.0, 0.0, 0.0, 0.0, 0.0, 0.0, 0.0, 0.0, 0.0, 0.0, 0.0, 0.0, 0.0, 0.0, 0.0, 0.0, 0.0, 0.0, 0.0, 0.0, 0.0, 0.0, 0.0, 0.0, 0.0, 0.0, 0.0, 0.0, 0.0, 0.0, 0.0, 0.0, 0.0, 0.0, 0.0, 0.0, 0.0, 0.0, 0.0, 0.0, 0.0, 0.0, 0.0, 0.0, 0.0, 0.0, 0.0, 0.0, 0.0, 0.0, 0.0, 0.0, 0.0, 0.0, 0.0, 0.0, 0.0, 0.0, 0.0, 0.0, 0.0, 0.0, 0.0, 0.0, 0.0, 0.0, 0.0, 0.0, 0.0, 0.0, 0.0, 0.0, 0.0, 0.0, 0.0, 0.0, 0.0, 0.0, 0.0, 0.0, 0.0, 0.0, 0.0, 0.0, 0.0, 0.0, 0.0, 0.0, 0.0, 0.0, 0.0, 0.0, 0.0, 0.0, 0.0, 0.0, 0.0, 0.0, 0.0, 0.0, 0.0, 0.0, 0.0, 0.0, 0.0, 0.0, 0.0, 0.0, 0.0, 0.0, 0.0, 0.0, 0.0, 0.0, 0.0, 0.0, 0.0, 0.0, 0.0, 0.0, 0.0, 0.0, 0.0, 0.0, 0.0, 0.0, 0.0, 0.0, 0.0, 0.0, 0.0, 0.0, 0.0, 0.0, 0.0, 0.0, 0.0, 0.0, 0.0, 0.0, 0.0, 0.0, 0.0, 0.0, 0.0, 0.0, 0.0, 0.0, 0.0, 0.0, 0.0, 0.0, 0.0, 0.0, 0.0, 0.0, 0.0, 0.0, 0.0, 0.0, 0.0, 0.0, 0.0, 0.0, 0.0, 0.0, 0.0, 0.0, 0.0, 0.0, 0.0, 0.0, 0.0, 0.0, 0.0, 0.0, 0.0, 0.0, 0.0, 0.0, 0.0, 0.0, 0.0, 0.0, 0.0, 0.0, 0.0, 0.0, 0.0, 0.0, 0.0, 0.0, 0.0, 0.0, 0.0, 0.0, 0.0, 0.0, 0.0, 0.0, 0.0, 0.0, 0.0, 0.0, 0.0, 0.0, 0.0, 0.0, 0.0, 0.0, 0.0, 0.0, 0.0, 0.0, 0.0, 0.0, 0.0, 0.0, 0.0, 0.0, 0.0, 0.0, 0.0, 0.0, 0.0, 0.0, 0.0, 0.0, 0.0, 0.0, 0.0, 0.0, 0.0, 0.0, 0.0, 0.0, 0.0, 0.0, 0.0, 0.0, 0.0, 0.0, 0.0, 0.0, 0.0, 0.0, 0.0, 0.0, 0.0, 0.0, 0.0, 0.0, 0.0, 0.0, 0.0, 0.0, 0.0, 0.0, 0.0, 0.0, 0.0, 0.0, 0.0, 0.0, 0.0, 0.0, 0.0, 0.0, 0.0, 0.0, 0.0, 0.0, 0.0, 0.0, 0.0, 0.0, 0.0, 0.0, 0.0, 0.0, 0.0, 0.0, 0.0, 0.0, 0.0, 0.0, 0.0, 0.0, 0.0, 0.0, 0.0, 0.0, 0.0, 0.0, 0.0, 0.0, 0.0, 0.0, 0.0, 0.0, 0.0, 0.0, 0.0, 0.0, 0.0, 0.0, 0.0, 0.0, 0.0, 0.0, 0.0, 0.0, 0.0, 0.0, 0.0, 0.0, 0.0, 0.0, 0.0, 0.0, 0.0, 0.0, 0.0, 0.0, 0.0, 0.0, 0.0, 0.0, 0.0, 0.0, 0.0, 0.0, 0.0, 0.0, 0.0, 0.0, 0.0, 0.0, 0.0, 0.0, 0.0, 0.0, 0.0, 0.0, 0.0, 0.0, 0.0, 0.0, 0.0, 0.0, 0.0, 0.0, 0.0, 0.0, 0.0, 0.0, 0.0, 0.0, 0.0, 0.0, 0.0, 0.0, 0.0, 0.0, 0.0, 0.0, 0.0, 0.0, 0.0, 0.0, 0.0, 0.0, 0.0, 0.0, 0.0, 0.0, 0.0, 0.0, 0.0, 0.0])
me_circle_001.materials.append(mat_base)
me_circle_001.materials.append(mat_light)
me_circle_001.update()

# ---- objects
ob_recessedlight = bpy.data.objects.new('RecessedLight', me_cylinder)
ob_hanginglight = bpy.data.objects.new('HangingLight', me_cube_001)
ob_spot = bpy.data.objects.new('Spot', me_circle_001)

# ---- transforms, parenting, visibility, modifiers, constraints
ob_recessedlight.location = (0.0, 2.0, 0.0)
_m = ob_recessedlight.modifiers.new('Auto Smooth', 'NODES')
_m.node_group = ng_auto_smooth
_gi = [s.identifier for s in ng_auto_smooth.interface.items_tree if s.item_type == 'SOCKET' and s.in_out == 'INPUT']
_m[_gi[1]] = 0.5236  # Angle
ob_hanginglight.location = (0.0, 1.0, 0.0)
ob_spot.location = (0.0, 0.0, 0.0)
_m = ob_spot.modifiers.new('Auto Smooth', 'NODES')
_m.node_group = ng_auto_smooth
_gi = [s.identifier for s in ng_auto_smooth.interface.items_tree if s.item_type == 'SOCKET' and s.in_out == 'INPUT']
_m[_gi[1]] = 0.5236  # Angle

# ---- collection membership
col_collection.objects.link(ob_recessedlight)
col_collection.objects.link(ob_hanginglight)
col_collection.objects.link(ob_spot)

# ---- scene / render settings (as saved in the file)
scene.frame_start = 1; scene.frame_end = 250; scene.frame_set(1)
scene.render.engine = 'BLENDER_EEVEE_NEXT'
scene.cycles.sampling_pattern = 'TABULATED_SOBOL'
scene.cycles.use_light_tree = False
scene.view_settings.view_transform = 'Filmic'
bpy.context.view_layer.update()

# ---- added for rendering (the .blend has no active camera and no usable light): camera, sun
cam_auto = bpy.data.cameras.new('AutoCamera')
cam_auto.lens = 50.0
cam_auto.sensor_width = 36.0
cam_auto.clip_end = 1000.0
ob_auto_camera = bpy.data.objects.new('AutoCamera', cam_auto)
scene.collection.objects.link(ob_auto_camera)
ob_auto_camera.location = (2.24864, -1.66694, 1.68346)
ob_auto_camera.rotation_euler = (1.09748, -7.21219e-08, 0.694738)
scene.camera = ob_auto_camera
light_auto_sun = bpy.data.lights.new('AutoSun', 'SUN')
light_auto_sun.energy = 3.0
light_auto_sun.angle = 0.0523599
ob_auto_sun = bpy.data.objects.new('AutoSun', light_auto_sun)
scene.collection.objects.link(ob_auto_sun)
ob_auto_sun.rotation_euler = (0.872665, 0.174533, 0.523599)
bpy.context.view_layer.update()

